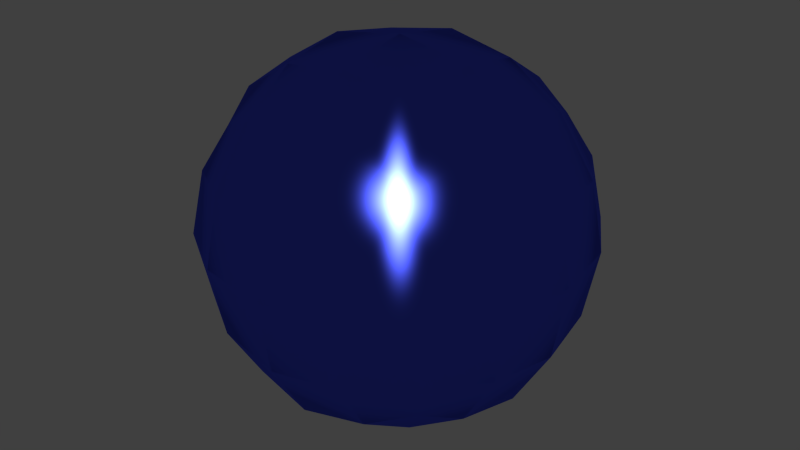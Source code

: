 # Source: 14-anodized-metal.blend  (saved by Blender 2.71.0; exported with 4.5.12 LTS)
import bpy
from mathutils import Matrix  # noqa: F401  (used for matrix-valued properties, if any)

bpy.ops.wm.read_factory_settings(use_empty=True)
scene = bpy.context.scene
scene.name = 'Scene'

# ---- collections
col_collection_1 = bpy.data.collections.new('Collection 1'); scene.collection.children.link(col_collection_1)

# ---- materials (node trees are filled in below, after node groups)
mat_bmd_anodizedmetal_0014 = bpy.data.materials.new('BMD_AnodizedMetal_0014')
mat_bmd_anodizedmetal_0014.alpha_threshold = 0.0
mat_bmd_anodizedmetal_0014.preview_render_type = 'CUBE'
mat_bmd_anodizedmetal_0014.diffuse_color = (0.07819, 0.1095, 1.0, 1.0)
mat_bmd_anodizedmetal_0014.roughness = 0.5
mat_bmd_anodizedmetal_0014.line_color = (0.0, 0.0, 0.0, 1.0)

# ---- node groups
ng_bmd_anodizedshader = bpy.data.node_groups.new('BMD_AnodizedShader', 'ShaderNodeTree')
_s = ng_bmd_anodizedshader.interface.new_socket(name='Shader', in_out='OUTPUT', socket_type='NodeSocketShader')
_s = ng_bmd_anodizedshader.interface.new_socket(name='Color', in_out='INPUT', socket_type='NodeSocketColor')
_s.default_value = (0.1184, 0.1154, 0.7991, 1.0)
_s = ng_bmd_anodizedshader.interface.new_socket(name='Roughness', in_out='INPUT', socket_type='NodeSocketFloat')
_s.subtype = 'FACTOR'
_s.default_value = 0.1
_s.min_value = 0.0
_s.max_value = 1.0
_s = ng_bmd_anodizedshader.interface.new_socket(name='Anisotropy', in_out='INPUT', socket_type='NodeSocketFloat')
_s.default_value = 0.3
_s.min_value = -1.0
_s.max_value = 1.0
_s = ng_bmd_anodizedshader.interface.new_socket(name='Rotation', in_out='INPUT', socket_type='NodeSocketFloat')
_s.subtype = 'FACTOR'
_s.min_value = 0.0
_s.max_value = 1.0
_s = ng_bmd_anodizedshader.interface.new_socket(name='Normal', in_out='INPUT', socket_type='NodeSocketVector')
_s.min_value = -1.0
_s.max_value = 1.0
_s.hide_value = True
_s = ng_bmd_anodizedshader.interface.new_socket(name='Tangent', in_out='INPUT', socket_type='NodeSocketVector')
_s.min_value = -1.0
_s.max_value = 1.0
_s.hide_value = True
_N = ng_bmd_anodizedshader.nodes; _L = ng_bmd_anodizedshader.links
n0 = _N.new('ShaderNodeBsdfAnisotropic'); n0.name = 'Glossy BSDF'; n0.location = (-100, 77)
n0.distribution = 'BECKMANN'
n1 = _N.new('ShaderNodeMixShader'); n1.name = 'Mix Shader'; n1.location = (142, 8)
n2 = _N.new('NodeGroupOutput'); n2.name = 'Group Output'; n2.location = (342, 0)
n3 = _N.new('ShaderNodeBsdfAnisotropic'); n3.name = 'Anisotropic BSDF'; n3.location = (-99, -77)
n3.distribution = 'BECKMANN'
n3.inputs[2].default_value = 0.5
n4 = _N.new('NodeGroupInput'); n4.name = 'Group Input'; n4.location = (-342, -15)
n5 = _N.new('ShaderNodeMath'); n5.name = 'Math'; n5.location = (0, 0)
n5.operation = 'POWER'
n6 = _N.new('ShaderNodeMath'); n6.name = 'Math.001'; n6.location = (0, 0)
n6.operation = 'POWER'
_L.new(n3.outputs[0], n1.inputs[2])
_L.new(n1.outputs[0], n2.inputs[0])
_L.new(n0.outputs[0], n1.inputs[1])
_L.new(n4.outputs[0], n0.inputs[0])
_L.new(n4.outputs[0], n3.inputs[0])
_L.new(n4.outputs[3], n3.inputs[3])
_L.new(n4.outputs[4], n3.inputs[4])
_L.new(n4.outputs[4], n0.inputs[4])
_L.new(n4.outputs[5], n3.inputs[5])
_L.new(n4.outputs[2], n1.inputs[0])
_L.new(n4.outputs[1], n5.inputs[0])
_L.new(n5.outputs[0], n0.inputs[1])
_L.new(n4.outputs[1], n6.inputs[0])
_L.new(n6.outputs[0], n3.inputs[1])
n2.is_active_output = True

# ---- material node trees
mat_bmd_anodizedmetal_0014.use_nodes = True; mat_bmd_anodizedmetal_0014.node_tree.nodes.clear()
_N = mat_bmd_anodizedmetal_0014.node_tree.nodes; _L = mat_bmd_anodizedmetal_0014.node_tree.links
n0 = _N.new('ShaderNodeOutputMaterial'); n0.name = 'Material Output'; n0.location = (114, -20)
n0.width = 120
n1 = _N.new('ShaderNodeGroup'); n1.name = 'Group'; n1.location = (-114, 20)
n1.node_tree = ng_bmd_anodizedshader
n1.inputs[0].default_value = (0.07813, 0.1106, 1.0, 1.0)
n1.inputs[1].default_value = 0.1
n1.inputs[2].default_value = 0.5
n1.inputs[3].default_value = 0.0
n1.inputs[4].default_value = (0.0, 0.0, 0.0)
n1.inputs[5].default_value = (0.0, 0.0, 0.0)
_L.new(n1.outputs[0], n0.inputs[0])
n0.is_active_output = True

# ---- world
world_world = bpy.data.worlds.new('World'); scene.world = world_world
world_world.color = (0.05088, 0.05088, 0.05088)
world_world.use_sun_shadow = False
world_world.sun_shadow_jitter_overblur = 0.0
world_world.cycles.sampling_method = 'MANUAL'
world_world.cycles.sample_map_resolution = 256

# ---- meshes
me_test = bpy.data.meshes.new('Test')
me_test.from_pydata([(4.54e-08, 1.118e-07, -0.8785), (0.3507, 3.725e-08, -0.8194), (-2.235e-08, -0.3507, -0.8194), (-0.3507, 1.639e-07, -0.8194), (1.043e-07, 0.3507, -0.8194), (0.3264, 0.3264, -0.7639), (0.3264, -0.3264, -0.7639), (-0.3264, -0.3264, -0.7639), (-0.3264, 0.3264, -0.7639), (-1.136e-07, -1.648e-07, 0.8785), (0.0, 0.3507, 0.8194), (-0.3507, -4.47e-08, 0.8194), (-2.235e-07, -0.3507, 0.8194), (0.3507, -2.682e-07, 0.8194), (0.3264, 0.3264, 0.7639), (-0.3264, 0.3264, 0.7639), (-0.3264, -0.3264, 0.7639), (0.3264, -0.3264, 0.7639), (0.8785, -2.608e-07, 0.0), (0.8194, 0.3507, 0.0), (0.8194, -3.129e-07, 0.3507), (0.8194, -0.3507, 0.0), (0.8194, -1.714e-07, -0.3507), (0.7639, 0.3264, -0.3264), (0.7639, 0.3264, 0.3264), (0.7639, -0.3264, 0.3264), (0.7639, -0.3264, -0.3264), (-2.608e-07, -0.8785, 0.0), (0.3507, -0.8194, 0.0), (-3.055e-07, -0.8194, 0.3507), (-0.3507, -0.8194, 0.0), (-1.937e-07, -0.8194, -0.3507), (0.3264, -0.7639, -0.3264), (0.3264, -0.7639, 0.3264), (-0.3264, -0.7639, 0.3264), (-0.3264, -0.7639, -0.3264), (-0.8785, 1.849e-07, 0.0), (-0.8194, -0.3507, 0.0), (-0.8194, 1.341e-07, 0.3507), (-0.8194, 0.3507, 0.0), (-0.8194, 1.937e-07, -0.3507), (-0.7639, -0.3264, -0.3264), (-0.7639, -0.3264, 0.3264), (-0.7639, 0.3264, 0.3264), (-0.7639, 0.3264, -0.3264), (1.963e-07, 0.8785, 0.0), (0.3507, 0.8194, 0.0), (1.788e-07, 0.8194, -0.3507), (-0.3507, 0.8194, 0.0), (1.714e-07, 0.8194, 0.3507), (0.3264, 0.7639, 0.3264), (0.3264, 0.7639, -0.3264), (-0.3264, 0.7639, -0.3264), (-0.3264, 0.7639, 0.3264), (0.599, 0.3021, -0.599), (0.6432, -6.333e-08, -0.6432), (0.599, -0.3021, -0.599), (0.3021, 0.599, -0.599), (1.462e-07, 0.6432, -0.6432), (-0.3021, 0.599, -0.599), (0.599, 0.599, -0.3021), (0.6432, 0.6432, 0.0), (0.599, 0.599, 0.3021), (0.3021, -0.599, -0.599), (-9.872e-08, -0.6432, -0.6432), (-0.3021, -0.599, -0.599), (0.599, -0.599, -0.3021), (0.6432, -0.6432, 0.0), (0.599, -0.599, 0.3021), (-0.599, -0.3021, -0.599), (-0.6432, 1.9e-07, -0.6432), (-0.599, 0.3021, -0.599), (-0.599, -0.599, -0.3021), (-0.6432, -0.6432, 0.0), (-0.599, -0.599, 0.3021), (-0.599, 0.599, -0.3021), (-0.6432, 0.6432, 0.0), (-0.599, 0.599, 0.3021), (0.599, 0.3021, 0.599), (0.6432, -3.316e-07, 0.6432), (0.599, -0.3021, 0.599), (0.3021, 0.599, 0.599), (1.146e-07, 0.6432, 0.6432), (-0.3021, 0.599, 0.599), (0.3021, -0.599, 0.599), (-2.962e-07, -0.6432, 0.6432), (-0.3021, -0.599, 0.599), (-0.599, -0.3021, 0.599), (-0.6432, 6.333e-08, 0.6432), (-0.599, 0.3021, 0.599), (0.5093, 0.5093, -0.5093), (0.5093, -0.5093, -0.5093), (-0.5093, -0.5093, -0.5093), (-0.5093, 0.5093, -0.5093), (0.5093, 0.5093, 0.5093), (0.5093, -0.5093, 0.5093), (-0.5093, -0.5093, 0.5093), (-0.5093, 0.5093, 0.5093)], [], [(0, 4, 5, 1), (1, 5, 54, 55), (4, 58, 57, 5), (5, 57, 90, 54), (0, 1, 6, 2), (2, 6, 63, 64), (1, 55, 56, 6), (6, 56, 91, 63), (0, 2, 7, 3), (3, 7, 69, 70), (2, 64, 65, 7), (7, 65, 92, 69), (0, 3, 8, 4), (4, 8, 59, 58), (3, 70, 71, 8), (8, 71, 93, 59), (9, 13, 14, 10), (10, 14, 81, 82), (13, 79, 78, 14), (14, 78, 94, 81), (9, 10, 15, 11), (11, 15, 89, 88), (10, 82, 83, 15), (15, 83, 97, 89), (9, 11, 16, 12), (12, 16, 86, 85), (11, 88, 87, 16), (16, 87, 96, 86), (9, 12, 17, 13), (13, 17, 80, 79), (12, 85, 84, 17), (17, 84, 95, 80), (18, 22, 23, 19), (19, 23, 60, 61), (22, 55, 54, 23), (23, 54, 90, 60), (18, 19, 24, 20), (20, 24, 78, 79), (19, 61, 62, 24), (24, 62, 94, 78), (18, 20, 25, 21), (21, 25, 68, 67), (20, 79, 80, 25), (25, 80, 95, 68), (18, 21, 26, 22), (22, 26, 56, 55), (21, 67, 66, 26), (26, 66, 91, 56), (27, 31, 32, 28), (28, 32, 66, 67), (31, 64, 63, 32), (32, 63, 91, 66), (27, 28, 33, 29), (29, 33, 84, 85), (28, 67, 68, 33), (33, 68, 95, 84), (27, 29, 34, 30), (30, 34, 74, 73), (29, 85, 86, 34), (34, 86, 96, 74), (27, 30, 35, 31), (31, 35, 65, 64), (30, 73, 72, 35), (35, 72, 92, 65), (36, 40, 41, 37), (37, 41, 72, 73), (40, 70, 69, 41), (41, 69, 92, 72), (36, 37, 42, 38), (38, 42, 87, 88), (37, 73, 74, 42), (42, 74, 96, 87), (36, 38, 43, 39), (39, 43, 77, 76), (38, 88, 89, 43), (43, 89, 97, 77), (36, 39, 44, 40), (40, 44, 71, 70), (39, 76, 75, 44), (44, 75, 93, 71), (45, 49, 50, 46), (46, 50, 62, 61), (49, 82, 81, 50), (50, 81, 94, 62), (45, 46, 51, 47), (47, 51, 57, 58), (46, 61, 60, 51), (51, 60, 90, 57), (45, 47, 52, 48), (48, 52, 75, 76), (47, 58, 59, 52), (52, 59, 93, 75), (45, 48, 53, 49), (49, 53, 83, 82), (48, 76, 77, 53), (53, 77, 97, 83)])
me_test.polygons.foreach_set('use_smooth', [True] * 96)
me_test.materials.append(mat_bmd_anodizedmetal_0014)
me_test.use_remesh_preserve_volume = False
me_test.use_remesh_preserve_attributes = False
me_test.use_mirror_vertex_groups = False
me_test.update()

# ---- objects
ob_test = bpy.data.objects.new('Test', me_test)

# ---- transforms, parenting, visibility, modifiers, constraints
ob_test.location = (0.0, 0.0, 0.0)
ob_test.lock_rotations_4d = False
ob_test.empty_display_type = 'ARROWS'
ob_test.lineart.crease_threshold = 0.0

# ---- collection membership
col_collection_1.objects.link(ob_test)

# ---- scene / render settings (as saved in the file)
scene.frame_start = 1; scene.frame_end = 250; scene.frame_set(1)
scene.render.engine = 'CYCLES'
scene.render.resolution_percentage = 50
scene.render.dither_intensity = 0.0
scene.cycles.use_denoising = False
scene.cycles.samples = 10
scene.cycles.sampling_pattern = 'TABULATED_SOBOL'
scene.cycles.light_sampling_threshold = 0.0
scene.cycles.use_adaptive_sampling = False
scene.cycles.use_light_tree = False
scene.cycles.blur_glossy = 0.0
scene.cycles.volume_bounces = 1
scene.cycles.pixel_filter_type = 'GAUSSIAN'
scene.cycles.sample_clamp_indirect = 0.0
scene.view_settings.view_transform = 'Standard'
bpy.context.view_layer.update()

# ---- added for rendering (the .blend has no active camera and no usable light): camera, sun
cam_auto = bpy.data.cameras.new('AutoCamera')
cam_auto.lens = 50.0
cam_auto.sensor_width = 36.0
cam_auto.clip_end = 1000.0
ob_auto_camera = bpy.data.objects.new('AutoCamera', cam_auto)
scene.collection.objects.link(ob_auto_camera)
ob_auto_camera.location = (2.81557, -3.37868, 2.25245)
ob_auto_camera.rotation_euler = (1.09748, -7.21219e-08, 0.694738)
scene.camera = ob_auto_camera
light_auto_sun = bpy.data.lights.new('AutoSun', 'SUN')
light_auto_sun.energy = 3.0
light_auto_sun.angle = 0.0523599
ob_auto_sun = bpy.data.objects.new('AutoSun', light_auto_sun)
scene.collection.objects.link(ob_auto_sun)
ob_auto_sun.rotation_euler = (0.872665, 0.174533, 0.523599)
bpy.context.view_layer.update()
